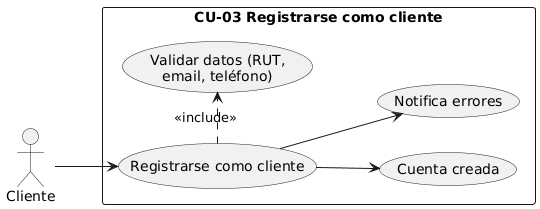

The diagram above was rendered by PlantUML. Its source (embedded in the PNG):
@startuml
left to right direction
actor "Cliente" as C
rectangle "CU-03 Registrarse como cliente" {
  usecase "Registrarse como cliente" as UC_Reg
  usecase "Validar datos (RUT,\nemail, teléfono)" as UC_Val
  usecase "Cuenta creada" as UC_Ok
  usecase "Notifica errores" as UC_Fail
}
C --> UC_Reg
UC_Reg .> UC_Val : <<include>>
UC_Reg --> UC_Ok
UC_Reg --> UC_Fail
@enduml